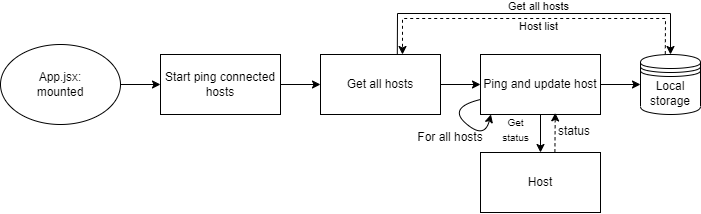

The diagram above was exported from draw.io. Its source (the exported page's mxGraphModel, read from the mxfile embedded in the PNG):
<mxGraphModel dx="3779" dy="790" grid="1" gridSize="5" guides="1" tooltips="1" connect="1" arrows="1" fold="1" page="1" pageScale="1" pageWidth="2339" pageHeight="3300" math="0" shadow="0">
  <root>
    <mxCell id="0" />
    <mxCell id="1" parent="0" />
    <mxCell id="2" style="edgeStyle=orthogonalEdgeStyle;rounded=0;orthogonalLoop=1;jettySize=auto;html=1;entryX=0;entryY=0.5;entryDx=0;entryDy=0;" edge="1" source="3" target="5" parent="1">
      <mxGeometry relative="1" as="geometry" />
    </mxCell>
    <mxCell id="3" value="App.jsx:&lt;br&gt;mounted" style="ellipse;whiteSpace=wrap;html=1;" vertex="1" parent="1">
      <mxGeometry x="8" y="106" width="120" height="80" as="geometry" />
    </mxCell>
    <mxCell id="4" style="edgeStyle=orthogonalEdgeStyle;rounded=0;orthogonalLoop=1;jettySize=auto;html=1;entryX=0;entryY=0.5;entryDx=0;entryDy=0;" edge="1" source="5" target="7" parent="1">
      <mxGeometry relative="1" as="geometry" />
    </mxCell>
    <mxCell id="5" value="Start ping connected hosts" style="rounded=0;whiteSpace=wrap;html=1;" vertex="1" parent="1">
      <mxGeometry x="168" y="116" width="120" height="60" as="geometry" />
    </mxCell>
    <mxCell id="6" style="edgeStyle=orthogonalEdgeStyle;rounded=0;orthogonalLoop=1;jettySize=auto;html=1;entryX=0;entryY=0.5;entryDx=0;entryDy=0;" edge="1" source="7" target="10" parent="1">
      <mxGeometry relative="1" as="geometry" />
    </mxCell>
    <mxCell id="7" value="Get all hosts" style="rounded=0;whiteSpace=wrap;html=1;" vertex="1" parent="1">
      <mxGeometry x="328" y="116" width="120" height="60" as="geometry" />
    </mxCell>
    <mxCell id="8" style="edgeStyle=orthogonalEdgeStyle;rounded=0;orthogonalLoop=1;jettySize=auto;html=1;entryX=0;entryY=0.5;entryDx=0;entryDy=0;" edge="1" source="10" target="21" parent="1">
      <mxGeometry relative="1" as="geometry">
        <mxPoint x="648" y="146" as="targetPoint" />
      </mxGeometry>
    </mxCell>
    <mxCell id="9" style="edgeStyle=orthogonalEdgeStyle;rounded=0;orthogonalLoop=1;jettySize=auto;html=1;exitX=0.5;exitY=1;exitDx=0;exitDy=0;entryX=0.5;entryY=0;entryDx=0;entryDy=0;" edge="1" source="10" target="20" parent="1">
      <mxGeometry relative="1" as="geometry">
        <mxPoint x="547.9999999999998" y="205.67999999999995" as="targetPoint" />
      </mxGeometry>
    </mxCell>
    <mxCell id="10" value="Ping and update host" style="rounded=0;whiteSpace=wrap;html=1;" vertex="1" parent="1">
      <mxGeometry x="488" y="116" width="120" height="60" as="geometry" />
    </mxCell>
    <mxCell id="11" value="" style="endArrow=classic;html=1;rounded=0;exitX=0.64;exitY=0.004;exitDx=0;exitDy=0;entryX=0.5;entryY=0;entryDx=0;entryDy=0;exitPerimeter=0;" edge="1" source="7" target="21" parent="1">
      <mxGeometry width="50" height="50" relative="1" as="geometry">
        <mxPoint x="458" y="96" as="sourcePoint" />
        <mxPoint x="659.5999999999999" y="110.35000000000002" as="targetPoint" />
        <Array as="points">
          <mxPoint x="405" y="75" />
          <mxPoint x="678" y="75" />
        </Array>
      </mxGeometry>
    </mxCell>
    <mxCell id="12" value="Get all hosts" style="edgeLabel;html=1;align=center;verticalAlign=middle;resizable=0;points=[];" connectable="0" vertex="1" parent="11">
      <mxGeometry x="0.4878" y="2" relative="1" as="geometry">
        <mxPoint x="-83" y="-6" as="offset" />
      </mxGeometry>
    </mxCell>
    <mxCell id="13" value="" style="endArrow=classic;html=1;rounded=0;exitX=0.413;exitY=-0.005;exitDx=0;exitDy=0;exitPerimeter=0;dashed=1;" edge="1" source="21" parent="1">
      <mxGeometry width="50" height="50" relative="1" as="geometry">
        <mxPoint x="673.04" y="107.75999999999999" as="sourcePoint" />
        <mxPoint x="410" y="116" as="targetPoint" />
        <Array as="points">
          <mxPoint x="673" y="80" />
          <mxPoint x="410" y="80" />
        </Array>
      </mxGeometry>
    </mxCell>
    <mxCell id="14" value="Host list" style="edgeLabel;html=1;align=center;verticalAlign=middle;resizable=0;points=[];" connectable="0" vertex="1" parent="13">
      <mxGeometry x="-0.1111" y="-1" relative="1" as="geometry">
        <mxPoint x="-15" y="8" as="offset" />
      </mxGeometry>
    </mxCell>
    <mxCell id="15" value="" style="endArrow=classic;html=1;rounded=0;exitX=0.62;exitY=-0.004;exitDx=0;exitDy=0;exitPerimeter=0;entryX=0.623;entryY=0.973;entryDx=0;entryDy=0;entryPerimeter=0;dashed=1;" edge="1" source="20" target="10" parent="1">
      <mxGeometry width="50" height="50" relative="1" as="geometry">
        <mxPoint x="562.9999999999998" y="212" as="sourcePoint" />
        <mxPoint x="563" y="177" as="targetPoint" />
      </mxGeometry>
    </mxCell>
    <mxCell id="16" value="" style="curved=1;endArrow=classic;html=1;rounded=0;exitX=0;exitY=0.75;exitDx=0;exitDy=0;entryX=0.087;entryY=0.998;entryDx=0;entryDy=0;entryPerimeter=0;" edge="1" source="10" target="10" parent="1">
      <mxGeometry width="50" height="50" relative="1" as="geometry">
        <mxPoint x="433" y="252" as="sourcePoint" />
        <mxPoint x="483" y="202" as="targetPoint" />
        <Array as="points">
          <mxPoint x="455" y="169" />
          <mxPoint x="492" y="201" />
        </Array>
      </mxGeometry>
    </mxCell>
    <mxCell id="17" value="For all hosts" style="text;html=1;strokeColor=none;fillColor=none;align=center;verticalAlign=middle;whiteSpace=wrap;rounded=0;" vertex="1" parent="1">
      <mxGeometry x="422" y="184" width="72" height="30" as="geometry" />
    </mxCell>
    <mxCell id="18" value="&lt;font style=&quot;font-size: 10px;&quot;&gt;Get status&lt;/font&gt;" style="text;html=1;strokeColor=none;fillColor=none;align=center;verticalAlign=middle;whiteSpace=wrap;rounded=0;" vertex="1" parent="1">
      <mxGeometry x="507" y="176" width="33" height="30" as="geometry" />
    </mxCell>
    <mxCell id="19" value="status" style="text;html=1;strokeColor=none;fillColor=none;align=center;verticalAlign=middle;whiteSpace=wrap;rounded=0;" vertex="1" parent="1">
      <mxGeometry x="552" y="178" width="60" height="30" as="geometry" />
    </mxCell>
    <mxCell id="20" value="Host" style="rounded=0;whiteSpace=wrap;html=1;" vertex="1" parent="1">
      <mxGeometry x="488" y="214" width="120" height="60" as="geometry" />
    </mxCell>
    <mxCell id="21" value="Local storage" style="shape=datastore;whiteSpace=wrap;html=1;" vertex="1" parent="1">
      <mxGeometry x="648" y="116" width="60" height="60" as="geometry" />
    </mxCell>
  </root>
</mxGraphModel>